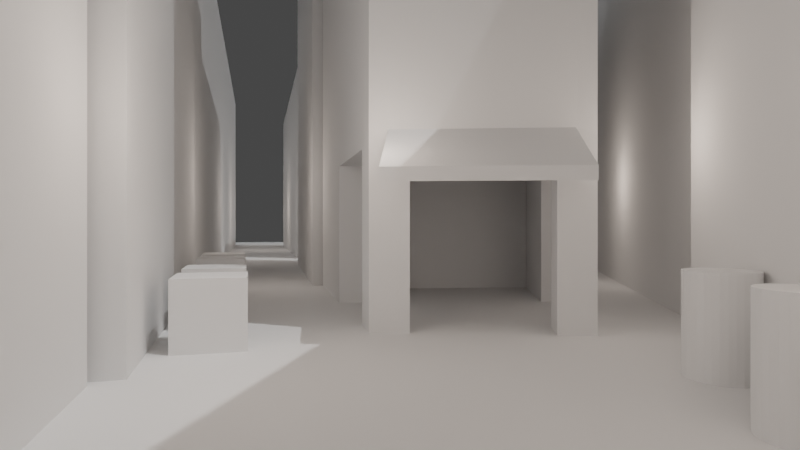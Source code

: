 # Source: triangulo.blend  (saved by Blender 2.90.8; exported with 4.5.12 LTS)
import bpy
from mathutils import Matrix  # noqa: F401  (used for matrix-valued properties, if any)

bpy.ops.wm.read_factory_settings(use_empty=True)
scene = bpy.context.scene
scene.name = 'Scene'

# ---- collections
col_collection = bpy.data.collections.new('Collection'); scene.collection.children.link(col_collection)
col_buildings = bpy.data.collections.new('Buildings'); scene.collection.children.link(col_buildings)
col_furniture = bpy.data.collections.new('Furniture'); scene.collection.children.link(col_furniture)
col_lights = bpy.data.collections.new('Lights'); scene.collection.children.link(col_lights)

# ---- world
world_world = bpy.data.worlds.new('World'); scene.world = world_world
world_world.use_nodes = True; world_world.node_tree.nodes.clear()
_N = world_world.node_tree.nodes; _L = world_world.node_tree.links
n0 = _N.new('ShaderNodeOutputWorld'); n0.name = 'World Output'; n0.location = (300, 300)
n1 = _N.new('ShaderNodeBackground'); n1.name = 'Background'; n1.location = (10, 300)
n1.inputs[0].default_value = (0.05088, 0.05088, 0.05088, 1.0)
_L.new(n1.outputs[0], n0.inputs[0])
n0.is_active_output = True
world_world.color = (0.05088, 0.05088, 0.05088)
world_world.use_sun_shadow = False
world_world.sun_shadow_jitter_overblur = 0.0

# ---- cameras
cam_camera = bpy.data.cameras.new('Camera')
cam_camera.clip_end = 100.0
cam_camera.lens = 25.0
cam_camera.ortho_scale = 7.314

# ---- lights
light_light = bpy.data.lights.new('Light', 'POINT')
light_light.color = (1.0, 0.855, 0.7529)
light_light.transmission_factor = 0.0
light_light.energy = 50.0
light_light.shadow_soft_size = 1.0
light_light.shadow_maximum_resolution = 0.006
light_light.use_absolute_resolution = True
light_light_002 = bpy.data.lights.new('Light.002', 'POINT')
light_light_002.color = (1.0, 0.855, 0.7529)
light_light_002.transmission_factor = 0.0
light_light_002.energy = 50.0
light_light_002.shadow_soft_size = 1.0
light_light_002.shadow_maximum_resolution = 0.006
light_light_002.use_absolute_resolution = True
light_light_003 = bpy.data.lights.new('Light.003', 'POINT')
light_light_003.color = (1.0, 0.855, 0.7529)
light_light_003.transmission_factor = 0.0
light_light_003.energy = 50.0
light_light_003.shadow_soft_size = 1.0
light_light_003.shadow_maximum_resolution = 0.006
light_light_003.use_absolute_resolution = True
light_light_005 = bpy.data.lights.new('Light.005', 'POINT')
light_light_005.color = (1.0, 0.855, 0.7529)
light_light_005.transmission_factor = 0.0
light_light_005.energy = 50.0
light_light_005.shadow_soft_size = 1.0
light_light_005.shadow_maximum_resolution = 0.006
light_light_005.use_absolute_resolution = True
light_light_006 = bpy.data.lights.new('Light.006', 'POINT')
light_light_006.color = (1.0, 0.855, 0.7529)
light_light_006.transmission_factor = 0.0
light_light_006.energy = 50.0
light_light_006.shadow_soft_size = 1.0
light_light_006.shadow_maximum_resolution = 0.006
light_light_006.use_absolute_resolution = True
light_light_007 = bpy.data.lights.new('Light.007', 'POINT')
light_light_007.color = (1.0, 0.855, 0.7529)
light_light_007.transmission_factor = 0.0
light_light_007.energy = 50.0
light_light_007.shadow_soft_size = 1.0
light_light_007.shadow_maximum_resolution = 0.006
light_light_007.use_absolute_resolution = True
light_light_008 = bpy.data.lights.new('Light.008', 'POINT')
light_light_008.color = (1.0, 0.855, 0.7529)
light_light_008.transmission_factor = 0.0
light_light_008.energy = 50.0
light_light_008.shadow_soft_size = 1.0
light_light_008.shadow_maximum_resolution = 0.006
light_light_008.use_absolute_resolution = True
light_light_009 = bpy.data.lights.new('Light.009', 'POINT')
light_light_009.color = (1.0, 0.855, 0.7529)
light_light_009.transmission_factor = 0.0
light_light_009.energy = 50.0
light_light_009.shadow_soft_size = 1.0
light_light_009.shadow_maximum_resolution = 0.006
light_light_009.use_absolute_resolution = True
light_light_010 = bpy.data.lights.new('Light.010', 'POINT')
light_light_010.color = (1.0, 0.855, 0.7529)
light_light_010.transmission_factor = 0.0
light_light_010.energy = 50.0
light_light_010.shadow_soft_size = 1.0
light_light_010.shadow_maximum_resolution = 0.006
light_light_010.use_absolute_resolution = True
light_sun = bpy.data.lights.new('Sun', 'SUN')
light_sun.transmission_factor = 0.0
light_sun.energy = 1.0
light_sun.shadow_soft_size = 0.125
light_light_011 = bpy.data.lights.new('Light.011', 'POINT')
light_light_011.color = (1.0, 0.855, 0.7529)
light_light_011.transmission_factor = 0.0
light_light_011.energy = 50.0
light_light_011.shadow_soft_size = 1.0
light_light_011.shadow_maximum_resolution = 0.006
light_light_011.use_absolute_resolution = True
light_light_012 = bpy.data.lights.new('Light.012', 'POINT')
light_light_012.color = (1.0, 0.855, 0.7529)
light_light_012.transmission_factor = 0.0
light_light_012.energy = 50.0
light_light_012.shadow_soft_size = 1.0
light_light_012.shadow_maximum_resolution = 0.006
light_light_012.use_absolute_resolution = True
light_light_013 = bpy.data.lights.new('Light.013', 'POINT')
light_light_013.color = (1.0, 0.855, 0.7529)
light_light_013.transmission_factor = 0.0
light_light_013.energy = 50.0
light_light_013.shadow_soft_size = 1.0
light_light_013.shadow_maximum_resolution = 0.006
light_light_013.use_absolute_resolution = True
light_light_014 = bpy.data.lights.new('Light.014', 'POINT')
light_light_014.color = (1.0, 0.855, 0.7529)
light_light_014.transmission_factor = 0.0
light_light_014.energy = 50.0
light_light_014.shadow_soft_size = 1.0
light_light_014.shadow_maximum_resolution = 0.006
light_light_014.use_absolute_resolution = True
light_light_015 = bpy.data.lights.new('Light.015', 'POINT')
light_light_015.color = (1.0, 0.855, 0.7529)
light_light_015.transmission_factor = 0.0
light_light_015.energy = 50.0
light_light_015.shadow_soft_size = 1.0
light_light_015.shadow_maximum_resolution = 0.006
light_light_015.use_absolute_resolution = True
light_light_016 = bpy.data.lights.new('Light.016', 'POINT')
light_light_016.color = (1.0, 0.855, 0.7529)
light_light_016.transmission_factor = 0.0
light_light_016.energy = 50.0
light_light_016.shadow_soft_size = 1.0
light_light_016.shadow_maximum_resolution = 0.006
light_light_016.use_absolute_resolution = True

# ---- meshes
me_cube = bpy.data.meshes.new('Cube')
me_cube.from_pydata([(-1.0, -1.0, -1.0), (-1.0, -1.0, 1.0), (-1.0, 1.0, -1.0), (-1.0, 1.0, 1.0), (1.0, -1.0, -1.0), (1.0, -1.0, 1.0), (1.0, 1.0, -1.0), (1.0, 1.0, 1.0)], [], [(0, 1, 3, 2), (2, 3, 7, 6), (6, 7, 5, 4), (4, 5, 1, 0), (2, 6, 4, 0), (7, 3, 1, 5)])
_uv = me_cube.uv_layers.new(name='UVMap')
_uv.uv.foreach_set('vector', [0.375, 0.0, 0.625, 0.0, 0.625, 0.25, 0.375, 0.25, 0.375, 0.25, 0.625, 0.25, 0.625, 0.5, 0.375, 0.5, 0.375, 0.5, 0.625, 0.5, 0.625, 0.75, 0.375, 0.75, 0.375, 0.75, 0.625, 0.75, 0.625, 1.0, 0.375, 1.0, 0.125, 0.5, 0.375, 0.5, 0.375, 0.75, 0.125, 0.75, 0.625, 0.5, 0.875, 0.5, 0.875, 0.75, 0.625, 0.75])
me_cube.use_remesh_fix_poles = True
me_cube.use_remesh_preserve_attributes = False
me_cube.use_mirror_vertex_groups = False
me_cube.update()
me_plane_001 = bpy.data.meshes.new('Plane.001')
me_plane_001.from_pydata([(-6.884, -3.69, 0.0), (7.116, -3.69, 0.0), (7.0, 7.0, 0.0), (-6.375, 5.107, 0.0), (-2.776, 6.928, 0.0), (-6.375, 5.107, 11.0), (-6.884, -3.69, 11.0), (7.116, -3.69, 11.0), (7.0, 7.0, 11.0), (-2.776, 6.928, 11.0)], [], [(0, 3, 4, 2, 1), (6, 7, 8, 9, 5), (4, 3, 5, 9), (1, 2, 8, 7), (3, 0, 6, 5), (2, 4, 9, 8), (0, 1, 7, 6)])
_uv = me_plane_001.uv_layers.new(name='UVMap')
_uv.uv.foreach_set('vector', [0.0, 0.0, 0.0, 0.5, 0.5, 1.0, 1.0, 1.0, 1.0, 0.0, 0.0, 0.0, 1.0, 0.0, 1.0, 1.0, 0.5, 1.0, 0.0, 0.5, 0.5, 1.0, 0.0, 0.5, 0.0, 0.5, 0.5, 1.0, 1.0, 0.0, 1.0, 1.0, 1.0, 1.0, 1.0, 0.0, 0.0, 0.5, 0.0, 0.0, 0.0, 0.0, 0.0, 0.5, 1.0, 1.0, 0.5, 1.0, 0.5, 1.0, 1.0, 1.0, 0.0, 0.0, 1.0, 0.0, 1.0, 0.0, 0.0, 0.0])
me_plane_001.use_remesh_fix_poles = True
me_plane_001.use_remesh_preserve_attributes = False
me_plane_001.use_mirror_vertex_groups = False
me_plane_001.update()
me_plane = bpy.data.meshes.new('Plane')
me_plane.from_pydata([(-4.609, 0.1468, 0.0), (2.391, -3.393, 0.0), (-3.5, 3.5, 0.0), (3.5, 3.5, 0.0), (-3.5, 3.5, 14.0), (-4.609, 0.1468, 14.0), (2.391, -3.393, 14.0), (3.5, 3.5, 14.0), (-4.054, 1.823, 0.0), (-1.109, -1.623, 0.0), (2.946, 0.05332, 0.0), (0.0, 3.5, 0.0), (-4.054, 1.823, 14.0), (-1.109, -1.623, 14.0), (2.946, 0.05332, 14.0), (0.0, 3.5, 14.0), (2.391, -3.393, 7.0), (-4.609, 0.1468, 7.0), (3.5, 3.5, 7.0), (-3.5, 3.5, 7.0), (0.0, 3.5, 7.0), (-4.054, 1.823, 7.0), (2.946, 0.05332, 7.0), (-1.109, -1.623, 7.0), (-0.5545, 0.9384, 14.0), (-0.5545, 0.9384, 0.0), (-4.411, 0.7168, 0.0), (1.604, -2.998, 0.0), (3.223, 1.777, 0.0), (-2.772, 3.482, 0.0), (-4.332, 0.9851, 14.0), (0.641, -2.508, 14.0), (3.223, 1.777, 14.0), (-1.75, 3.5, 14.0), (2.391, -3.393, 10.5), (-4.609, 0.1468, 3.5), (3.5, 3.5, 10.5), (-3.5, 3.5, 3.5), (-3.698, 2.883, 0.0), (-3.919, -0.2173, 0.0), (2.668, -1.67, 0.0), (2.792, 3.5, 0.0), (-3.777, 2.662, 14.0), (-2.859, -0.7383, 14.0), (2.668, -1.67, 14.0), (1.75, 3.5, 14.0), (2.391, -3.393, 3.5), (-4.609, 0.1468, 10.5), (3.5, 3.5, 3.5), (-3.5, 3.5, 10.5), (0.0, 3.5, 10.5), (0.0, 3.5, 3.5), (1.75, 3.5, 7.0), (-1.75, 3.5, 7.0), (-4.054, 1.823, 10.5), (-4.054, 1.823, 0.2132), (-3.777, 2.662, 7.0), (-4.332, 0.9851, 7.0), (2.946, 0.05332, 10.5), (2.946, 0.05332, 3.5), (2.668, -1.67, 7.0), (3.223, 1.777, 7.0), (-1.109, -1.623, 10.5), (-1.109, -1.623, 3.5), (-2.859, -0.7383, 7.0), (0.641, -2.508, 7.0), (-0.2772, 2.219, 14.0), (-0.8317, -0.3425, 14.0), (-2.304, 1.381, 14.0), (1.196, 0.4958, 14.0), (2.143, 0.1802, 0.0), (-3.346, 1.632, 0.0), (-0.9106, -0.8791, 0.0), (-0.1194, 2.772, 0.0), (-2.949, 2.86, 0.0), (-3.729, 0.4421, 0.0), (1.786, -1.859, 0.0), (0.9183, -1.006, 14.0), (-2.582, 0.3213, 14.0), (-2.027, 2.44, 14.0), (0.641, -2.508, 3.5), (-2.859, -0.7383, 3.5), (-2.859, -0.7383, 10.5), (3.223, 1.777, 3.5), (2.668, -1.67, 3.5), (2.668, -1.67, 10.5), (-4.487, 0.4432, 0.2132), (-3.591, 3.204, 0.2132), (-3.777, 2.662, 10.5), (-1.75, 3.5, 3.5), (1.75, 3.5, 3.5), (1.75, 3.5, 10.5), (-1.75, 3.5, 10.5), (-4.332, 0.9851, 10.5), (3.223, 1.777, 10.5), (0.641, -2.508, 10.5), (1.473, 1.998, 14.0), (2.593, 2.708, 0.0), (-4.411, 0.7168, -3.0), (-4.609, 0.1468, -3.0), (1.604, -2.998, -3.0), (2.391, -3.393, -3.0), (3.223, 1.777, -3.0), (3.5, 3.5, -3.0), (-2.772, 3.482, -3.0), (-3.5, 3.5, -3.0), (2.668, -1.67, -3.0), (2.946, 0.05332, -3.0), (2.792, 3.5, -3.0), (0.0, 3.5, -3.0), (2.143, 0.1802, -3.0), (-0.9106, -0.8791, -3.0), (-1.109, -1.623, -3.0), (-3.698, 2.883, -3.0), (-3.919, -0.2173, -3.0), (-0.1194, 2.772, -3.0), (-2.949, 2.86, -3.0), (-3.729, 0.4421, -3.0), (1.786, -1.859, -3.0), (2.593, 2.708, -3.0), (-5.254, 2.223, -0.504), (-5.687, 0.8432, -0.504), (-4.791, 3.604, -0.504), (-5.254, 2.223, -0.704), (-5.687, 0.8432, -0.704), (-4.791, 3.604, -0.704)], [], [(38, 2, 105, 113), (96, 32, 7, 45), (95, 34, 6, 31), (94, 36, 7, 32), (93, 47, 5, 30), (92, 49, 4, 33), (91, 50, 15, 45), (90, 51, 20, 52), (89, 37, 19, 53), (88, 54, 12, 42), (87, 55, 21, 56), (86, 35, 17, 57), (85, 58, 14, 44), (84, 59, 22, 60), (83, 48, 18, 61), (82, 62, 13, 43), (81, 63, 23, 64), (80, 46, 16, 65), (79, 66, 15, 33), (78, 67, 24, 68), (77, 44, 14, 69), (74, 38, 113, 116), (75, 71, 25, 72), (74, 29, 11, 73), (71, 74, 73, 25), (8, 38, 74, 71), (11, 41, 108, 109), (39, 75, 72, 9), (0, 26, 98, 99), (26, 8, 71, 75), (10, 40, 106, 107), (73, 11, 109, 115), (72, 25, 70, 76), (67, 77, 69, 24), (13, 31, 77, 67), (31, 6, 44, 77), (30, 78, 68, 12), (5, 43, 78, 30), (43, 13, 67, 78), (42, 79, 33, 4), (12, 68, 79, 42), (68, 24, 66, 79), (63, 80, 65, 23), (9, 27, 80, 63), (27, 1, 46, 80), (35, 81, 64, 17), (0, 39, 81, 35), (39, 9, 63, 81), (47, 82, 43, 5), (17, 64, 82, 47), (64, 23, 62, 82), (59, 83, 61, 22), (10, 28, 83, 59), (28, 3, 48, 83), (46, 84, 60, 16), (1, 40, 84, 46), (40, 10, 59, 84), (34, 85, 44, 6), (16, 60, 85, 34), (60, 22, 58, 85), (55, 86, 57, 21), (8, 26, 86, 55), (26, 0, 35, 86), (37, 87, 56, 19), (2, 38, 87, 37), (38, 8, 55, 87), (49, 88, 42, 4), (19, 56, 88, 49), (56, 21, 54, 88), (51, 89, 53, 20), (11, 29, 89, 51), (29, 2, 37, 89), (48, 90, 52, 18), (3, 41, 90, 48), (41, 11, 51, 90), (36, 91, 45, 7), (18, 52, 91, 36), (52, 20, 50, 91), (50, 92, 33, 15), (20, 53, 92, 50), (53, 19, 49, 92), (54, 93, 30, 12), (21, 57, 93, 54), (57, 17, 47, 93), (58, 94, 32, 14), (22, 61, 94, 58), (61, 18, 36, 94), (62, 95, 31, 13), (23, 65, 95, 62), (65, 16, 34, 95), (66, 96, 45, 15), (24, 69, 96, 66), (69, 14, 32, 96), (75, 39, 114, 117), (25, 73, 97, 70), (28, 10, 107, 102), (119, 108, 103, 102), (118, 110, 107, 106), (113, 105, 104, 116), (99, 98, 117, 114), (100, 118, 106, 101), (112, 111, 118, 100), (110, 119, 102, 107), (115, 109, 108, 119), (1, 27, 100, 101), (72, 76, 118, 111), (9, 72, 111, 112), (39, 0, 99, 114), (3, 28, 102, 103), (29, 74, 116, 104), (40, 1, 101, 106), (2, 29, 104, 105), (76, 70, 110, 118), (41, 3, 103, 108), (97, 73, 115, 119), (27, 9, 112, 100), (26, 75, 117, 98), (70, 97, 119, 110), (87, 55, 120, 122), (55, 86, 121, 120), (122, 120, 123, 125), (120, 121, 124, 123)])
_uv = me_plane.uv_layers.new(name='UVMap')
_uv.uv.foreach_set('vector', [1.362, -2.125, 1.781, -2.125, 1.781, -2.125, 1.362, -2.125, 1.514, 0.8973, 2.389, 0.8144, 2.527, 1.461, 1.652, 1.461, 1.098, 1.812, 1.973, 1.812, 1.973, 3.125, 1.098, 3.125, 0.9192, 1.812, 1.781, 1.812, 1.781, 3.125, 0.9192, 3.125, 0.5234, 1.812, 0.1042, 1.812, 0.1042, 3.125, 0.5234, 3.125, -0.09776, 1.812, -0.9728, 1.812, -0.9728, 3.125, -0.09776, 3.125, 1.652, 1.812, 0.7772, 1.812, 0.7772, 3.125, 1.652, 3.125, 1.652, -0.8125, 0.7772, -0.8125, 0.7772, 0.5, 1.652, 0.5, -0.09776, -0.8125, -0.9728, -0.8125, -0.9728, 0.5, -0.09776, 0.5, 1.362, 1.812, 0.9425, 1.812, 0.9425, 3.125, 1.362, 3.125, 1.362, -0.8125, 0.9425, -0.8125, 0.9425, 0.5, 1.362, 0.5, 0.5234, -0.8125, 0.1042, -0.8125, 0.1042, 0.5, 0.5234, 0.5, -0.8042, 1.812, 0.05748, 1.812, 0.05748, 3.125, -0.8042, 3.125, -0.8042, -0.8125, 0.05748, -0.8125, 0.05748, 0.5, -0.8042, 0.5, 0.9192, -0.8125, 1.781, -0.8125, 1.781, 0.5, 0.9192, 0.5, -0.6522, 1.812, 0.2228, 1.812, 0.2228, 3.125, -0.6522, 3.125, -0.6522, -0.8125, 0.2228, -0.8125, 0.2228, 0.5, -0.6522, 0.5, 1.098, -0.8125, 1.973, -0.8125, 1.973, 0.5, 1.098, 0.5, -0.2364, 1.063, 0.6386, 0.9803, 0.7772, 1.461, -0.09776, 1.461, -0.5136, 0.2686, 0.3614, 0.01969, 0.5, 0.5, -0.375, 0.6659, 1.236, -0.2292, 2.111, -0.4781, 2.25, 0.1681, 1.375, 0.3341, -0.2364, 1.063, -1.111, 1.146, -1.111, 1.146, -0.2364, 1.063, -0.5136, 0.2686, -0.375, 0.6659, 0.5, 0.5, 0.3614, 0.01969, -0.2364, 1.063, -0.09776, 1.461, 0.7772, 1.461, 0.6386, 0.9803, -0.375, 0.6659, -0.2364, 1.063, 0.6386, 0.9803, 0.5, 0.5, -1.25, 0.8319, -1.111, 1.146, -0.2364, 1.063, -0.375, 0.6659, 0.7772, -2.125, 1.652, -2.125, 1.652, -2.125, 0.7772, -2.125, -0.6522, -0.1287, -0.5136, 0.2686, 0.3614, 0.01969, 0.2228, -0.4606, 0.1042, -2.125, 0.5234, -2.125, 0.5234, -2.125, 0.1042, -2.125, -1.389, 0.5175, -1.25, 0.8319, -0.375, 0.6659, -0.5136, 0.2686, 0.05748, -2.125, -0.8042, -2.125, -0.8042, -2.125, 0.05748, -2.125, 0.6386, 0.9803, 0.7772, 1.461, 0.7772, 1.461, 0.6386, 0.9803, 0.3614, 0.01969, 0.5, 0.5, 1.375, 0.3341, 1.236, -0.2292, 0.3614, 0.01969, 1.236, -0.2292, 1.375, 0.3341, 0.5, 0.5, 0.2228, -0.4606, 1.098, -0.7925, 1.236, -0.2292, 0.3614, 0.01969, 1.098, -0.7925, 1.973, -1.124, 2.111, -0.4781, 1.236, -0.2292, -1.389, 0.5175, -0.5136, 0.2686, -0.375, 0.6659, -1.25, 0.8319, -1.527, 0.2032, -0.6522, -0.1287, -0.5136, 0.2686, -1.389, 0.5175, -0.6522, -0.1287, 0.2228, -0.4606, 0.3614, 0.01969, -0.5136, 0.2686, -1.111, 1.146, -0.2364, 1.063, -0.09776, 1.461, -0.9728, 1.461, -1.25, 0.8319, -0.375, 0.6659, -0.2364, 1.063, -1.111, 1.146, -0.375, 0.6659, 0.5, 0.5, 0.6386, 0.9803, -0.2364, 1.063, 0.2228, -0.8125, 1.098, -0.8125, 1.098, 0.5, 0.2228, 0.5, 0.2228, -2.125, 1.098, -2.125, 1.098, -0.8125, 0.2228, -0.8125, 1.098, -2.125, 1.973, -2.125, 1.973, -0.8125, 1.098, -0.8125, -1.527, -0.8125, -0.6522, -0.8125, -0.6522, 0.5, -1.527, 0.5, -1.527, -2.125, -0.6522, -2.125, -0.6522, -0.8125, -1.527, -0.8125, -0.6522, -2.125, 0.2228, -2.125, 0.2228, -0.8125, -0.6522, -0.8125, -1.527, 1.812, -0.6522, 1.812, -0.6522, 3.125, -1.527, 3.125, -1.527, 0.5, -0.6522, 0.5, -0.6522, 1.812, -1.527, 1.812, -0.6522, 0.5, 0.2228, 0.5, 0.2228, 1.812, -0.6522, 1.812, 0.05748, -0.8125, 0.9192, -0.8125, 0.9192, 0.5, 0.05748, 0.5, 0.05748, -2.125, 0.9192, -2.125, 0.9192, -0.8125, 0.05748, -0.8125, 0.9192, -2.125, 1.781, -2.125, 1.781, -0.8125, 0.9192, -0.8125, -1.666, -0.8125, -0.8042, -0.8125, -0.8042, 0.5, -1.666, 0.5, -1.666, -2.125, -0.8042, -2.125, -0.8042, -0.8125, -1.666, -0.8125, -0.8042, -2.125, 0.05748, -2.125, 0.05748, -0.8125, -0.8042, -0.8125, -1.666, 1.812, -0.8042, 1.812, -0.8042, 3.125, -1.666, 3.125, -1.666, 0.5, -0.8042, 0.5, -0.8042, 1.812, -1.666, 1.812, -0.8042, 0.5, 0.05748, 0.5, 0.05748, 1.812, -0.8042, 1.812, 0.9425, -0.8125, 0.5234, -0.8125, 0.5234, 0.5, 0.9425, 0.5, 0.9425, -2.125, 0.5234, -2.125, 0.5234, -0.8125, 0.9425, -0.8125, 0.5234, -2.125, 0.1042, -2.125, 0.1042, -0.8125, 0.5234, -0.8125, 1.781, -0.8125, 1.362, -0.8125, 1.362, 0.5, 1.781, 0.5, 1.781, -2.125, 1.362, -2.125, 1.362, -0.8125, 1.781, -0.8125, 1.362, -2.125, 0.9425, -2.125, 0.9425, -0.8125, 1.362, -0.8125, 1.781, 1.812, 1.362, 1.812, 1.362, 3.125, 1.781, 3.125, 1.781, 0.5, 1.362, 0.5, 1.362, 1.812, 1.781, 1.812, 1.362, 0.5, 0.9425, 0.5, 0.9425, 1.812, 1.362, 1.812, 0.7772, -0.8125, -0.09776, -0.8125, -0.09776, 0.5, 0.7772, 0.5, 0.7772, -2.125, -0.09776, -2.125, -0.09776, -0.8125, 0.7772, -0.8125, -0.09776, -2.125, -0.9728, -2.125, -0.9728, -0.8125, -0.09776, -0.8125, 2.527, -0.8125, 1.652, -0.8125, 1.652, 0.5, 2.527, 0.5, 2.527, -2.125, 1.652, -2.125, 1.652, -0.8125, 2.527, -0.8125, 1.652, -2.125, 0.7772, -2.125, 0.7772, -0.8125, 1.652, -0.8125, 2.527, 1.812, 1.652, 1.812, 1.652, 3.125, 2.527, 3.125, 2.527, 0.5, 1.652, 0.5, 1.652, 1.812, 2.527, 1.812, 1.652, 0.5, 0.7772, 0.5, 0.7772, 1.812, 1.652, 1.812, 0.7772, 1.812, -0.09776, 1.812, -0.09776, 3.125, 0.7772, 3.125, 0.7772, 0.5, -0.09776, 0.5, -0.09776, 1.812, 0.7772, 1.812, -0.09776, 0.5, -0.9728, 0.5, -0.9728, 1.812, -0.09776, 1.812, 0.9425, 1.812, 0.5234, 1.812, 0.5234, 3.125, 0.9425, 3.125, 0.9425, 0.5, 0.5234, 0.5, 0.5234, 1.812, 0.9425, 1.812, 0.5234, 0.5, 0.1042, 0.5, 0.1042, 1.812, 0.5234, 1.812, 0.05748, 1.812, 0.9192, 1.812, 0.9192, 3.125, 0.05748, 3.125, 0.05748, 0.5, 0.9192, 0.5, 0.9192, 1.812, 0.05748, 1.812, 0.9192, 0.5, 1.781, 0.5, 1.781, 1.812, 0.9192, 1.812, 0.2228, 1.812, 1.098, 1.812, 1.098, 3.125, 0.2228, 3.125, 0.2228, 0.5, 1.098, 0.5, 1.098, 1.812, 0.2228, 1.812, 1.098, 0.5, 1.973, 0.5, 1.973, 1.812, 1.098, 1.812, 0.6386, 0.9803, 1.514, 0.8973, 1.652, 1.461, 0.7772, 1.461, 0.5, 0.5, 1.375, 0.3341, 1.514, 0.8973, 0.6386, 0.9803, 1.375, 0.3341, 2.25, 0.1681, 2.389, 0.8144, 1.514, 0.8973, -0.5136, 0.2686, -0.6522, -0.1287, -0.6522, -0.1287, -0.5136, 0.2686, 0.5, 0.5, 0.6386, 0.9803, 1.514, 0.8973, 1.375, 0.3341, 0.9192, -2.125, 0.05748, -2.125, 0.05748, -2.125, 0.9192, -2.125, 1.514, 0.8973, 1.652, 1.461, 2.527, 1.461, 2.389, 0.8144, 1.236, -0.2292, 1.375, 0.3341, 2.25, 0.1681, 2.111, -0.4781, -1.111, 1.146, -0.9728, 1.461, -0.09776, 1.461, -0.2364, 1.063, -1.527, 0.2032, -1.389, 0.5175, -0.5136, 0.2686, -0.6522, -0.1287, 1.098, -0.7925, 1.236, -0.2292, 2.111, -0.4781, 1.973, -1.124, 0.2228, -0.4606, 0.3614, 0.01969, 1.236, -0.2292, 1.098, -0.7925, 1.375, 0.3341, 1.514, 0.8973, 2.389, 0.8144, 2.25, 0.1681, 0.6386, 0.9803, 0.7772, 1.461, 1.652, 1.461, 1.514, 0.8973, 1.973, -2.125, 1.098, -2.125, 1.098, -2.125, 1.973, -2.125, 0.3614, 0.01969, 1.236, -0.2292, 1.236, -0.2292, 0.3614, 0.01969, 0.2228, -0.4606, 0.3614, 0.01969, 0.3614, 0.01969, 0.2228, -0.4606, -0.6522, -2.125, -1.527, -2.125, -1.527, -2.125, -0.6522, -2.125, 1.781, -2.125, 0.9192, -2.125, 0.9192, -2.125, 1.781, -2.125, -0.09776, 1.461, -0.2364, 1.063, -0.2364, 1.063, -0.09776, 1.461, -0.8042, -2.125, -1.666, -2.125, -1.666, -2.125, -0.8042, -2.125, -0.9728, -2.125, -0.09776, -2.125, -0.09776, -2.125, -0.9728, -2.125, 1.236, -0.2292, 1.375, 0.3341, 1.375, 0.3341, 1.236, -0.2292, 1.652, -2.125, 2.527, -2.125, 2.527, -2.125, 1.652, -2.125, 1.514, 0.8973, 0.6386, 0.9803, 0.6386, 0.9803, 1.514, 0.8973, 1.098, -2.125, 0.2228, -2.125, 0.2228, -2.125, 1.098, -2.125, -1.389, 0.5175, -0.5136, 0.2686, -0.5136, 0.2686, -1.389, 0.5175, 1.375, 0.3341, 1.514, 0.8973, 1.514, 0.8973, 1.375, 0.3341, 1.362, -0.8125, 0.9425, -0.8125, 0.9425, -0.8125, 1.362, -0.8125, 0.9425, -0.8125, 0.5234, -0.8125, 0.5234, -0.8125, 0.9425, -0.8125, 1.362, -0.8125, 0.9425, -0.8125, 0.9425, -0.8125, 1.362, -0.8125, 0.9425, -0.8125, 0.5234, -0.8125, 0.5234, -0.8125, 0.9425, -0.8125])
me_plane.use_remesh_fix_poles = True
me_plane.use_remesh_preserve_attributes = False
me_plane.use_mirror_vertex_groups = False
me_plane.update()
me_plane_002 = bpy.data.meshes.new('Plane.002')
me_plane_002.from_pydata([(-6.964, -0.4805, 0.0), (7.036, -0.4805, 0.0), (-7.0, 7.0, 0.0), (7.0, 7.0, 0.0), (-7.0, 7.0, 12.0), (-6.964, -0.4805, 12.0), (7.036, -0.4805, 12.0), (7.0, 7.0, 12.0)], [], [(0, 2, 3, 1), (5, 6, 7, 4), (1, 3, 7, 6), (2, 0, 5, 4), (3, 2, 4, 7), (0, 1, 6, 5)])
_uv = me_plane_002.uv_layers.new(name='UVMap')
_uv.uv.foreach_set('vector', [0.0, 0.0, 0.0, 1.0, 1.0, 1.0, 1.0, 0.0, 0.0, 0.0, 1.0, 0.0, 1.0, 1.0, 0.0, 1.0, 1.0, 0.0, 1.0, 1.0, 1.0, 1.0, 1.0, 0.0, 0.0, 1.0, 0.0, 0.0, 0.0, 0.0, 0.0, 1.0, 1.0, 1.0, 0.0, 1.0, 0.0, 1.0, 1.0, 1.0, 0.0, 0.0, 1.0, 0.0, 1.0, 0.0, 0.0, 0.0])
me_plane_002.use_remesh_fix_poles = True
me_plane_002.use_remesh_preserve_attributes = False
me_plane_002.use_mirror_vertex_groups = False
me_plane_002.update()
me_plane_003 = bpy.data.meshes.new('Plane.003')
me_plane_003.from_pydata([(-8.23, -0.2529, 0.0), (-1.835, -3.049, 0.0), (-7.0, 7.186, 0.0), (2.266, 6.739, 0.0), (1.64, 7.093, 0.0), (-7.0, 7.186, 15.0), (-8.23, -0.2529, 15.0), (-1.835, -3.049, 15.0), (2.266, 6.739, 15.0), (1.64, 7.093, 15.0)], [], [(0, 2, 4, 3, 1), (6, 7, 8, 9, 5), (0, 1, 7, 6), (3, 4, 9, 8), (1, 3, 8, 7), (2, 0, 6, 5), (4, 2, 5, 9)])
_uv = me_plane_003.uv_layers.new(name='UVMap')
_uv.uv.foreach_set('vector', [0.0, 0.0, 0.0, 1.0, 0.5, 1.0, 1.0, 1.0, 1.0, 0.0, 0.0, 0.0, 1.0, 0.0, 1.0, 1.0, 0.5, 1.0, 0.0, 1.0, 0.0, 0.0, 1.0, 0.0, 1.0, 0.0, 0.0, 0.0, 1.0, 1.0, 0.5, 1.0, 0.5, 1.0, 1.0, 1.0, 1.0, 0.0, 1.0, 1.0, 1.0, 1.0, 1.0, 0.0, 0.0, 1.0, 0.0, 0.0, 0.0, 0.0, 0.0, 1.0, 0.5, 1.0, 0.0, 1.0, 0.0, 1.0, 0.5, 1.0])
me_plane_003.use_remesh_fix_poles = True
me_plane_003.use_remesh_preserve_attributes = False
me_plane_003.use_mirror_vertex_groups = False
me_plane_003.update()
me_plane_004 = bpy.data.meshes.new('Plane.004')
me_plane_004.from_pydata([(-1.753, -7.153, 0.0), (7.242, -6.839, 0.0), (-2.242, 6.839, 0.0), (6.753, 7.153, 0.0), (-2.242, 6.839, 11.0), (-1.753, -7.153, 11.0), (7.242, -6.839, 11.0), (6.753, 7.153, 11.0)], [], [(0, 2, 3, 1), (5, 6, 7, 4), (3, 2, 4, 7), (0, 1, 6, 5), (1, 3, 7, 6), (2, 0, 5, 4)])
_uv = me_plane_004.uv_layers.new(name='UVMap')
_uv.uv.foreach_set('vector', [0.0, 0.0, 0.0, 1.0, 1.0, 1.0, 1.0, 0.0, 0.0, 0.0, 1.0, 0.0, 1.0, 1.0, 0.0, 1.0, 1.0, 1.0, 0.0, 1.0, 0.0, 1.0, 1.0, 1.0, 0.0, 0.0, 1.0, 0.0, 1.0, 0.0, 0.0, 0.0, 1.0, 0.0, 1.0, 1.0, 1.0, 1.0, 1.0, 0.0, 0.0, 1.0, 0.0, 0.0, 0.0, 0.0, 0.0, 1.0])
me_plane_004.use_remesh_fix_poles = True
me_plane_004.use_remesh_preserve_attributes = False
me_plane_004.use_mirror_vertex_groups = False
me_plane_004.update()
me_plane_005 = bpy.data.meshes.new('Plane.005')
me_plane_005.from_pydata([(-1.157, -6.966, 0.0), (7.242, -6.839, 0.0), (-1.608, 6.69, 0.0), (6.79, 6.817, 0.0), (-1.608, 6.69, 12.0), (-1.157, -6.966, 12.0), (7.242, -6.839, 12.0), (6.79, 6.817, 12.0)], [], [(0, 2, 3, 1), (5, 6, 7, 4), (1, 3, 7, 6), (2, 0, 5, 4), (3, 2, 4, 7), (0, 1, 6, 5)])
_uv = me_plane_005.uv_layers.new(name='UVMap')
_uv.uv.foreach_set('vector', [0.0, 0.0, 0.0, 1.0, 1.0, 1.0, 1.0, 0.0, 0.0, 0.0, 1.0, 0.0, 1.0, 1.0, 0.0, 1.0, 1.0, 0.0, 1.0, 1.0, 1.0, 1.0, 1.0, 0.0, 0.0, 1.0, 0.0, 0.0, 0.0, 0.0, 0.0, 1.0, 1.0, 1.0, 0.0, 1.0, 0.0, 1.0, 1.0, 1.0, 0.0, 0.0, 1.0, 0.0, 1.0, 0.0, 0.0, 0.0])
me_plane_005.use_remesh_fix_poles = True
me_plane_005.use_remesh_preserve_attributes = False
me_plane_005.use_mirror_vertex_groups = False
me_plane_005.update()
me_plane_006 = bpy.data.meshes.new('Plane.006')
me_plane_006.from_pydata([(-1.753, -7.153, 0.0), (29.35, -6.152, 0.0), (-2.242, 6.839, 0.0), (27.22, 8.225, 0.0), (-2.242, 6.839, 11.5), (-1.753, -7.153, 11.5), (29.35, -6.152, 11.5), (27.22, 8.225, 11.5)], [], [(0, 2, 3, 1), (5, 6, 7, 4), (0, 1, 6, 5), (1, 3, 7, 6), (2, 0, 5, 4), (3, 2, 4, 7)])
_uv = me_plane_006.uv_layers.new(name='UVMap')
_uv.uv.foreach_set('vector', [0.0, 0.0, 0.0, 1.0, 1.0, 1.0, 1.0, 0.0, 0.0, 0.0, 1.0, 0.0, 1.0, 1.0, 0.0, 1.0, 0.0, 0.0, 1.0, 0.0, 1.0, 0.0, 0.0, 0.0, 1.0, 0.0, 1.0, 1.0, 1.0, 1.0, 1.0, 0.0, 0.0, 1.0, 0.0, 0.0, 0.0, 0.0, 0.0, 1.0, 1.0, 1.0, 0.0, 1.0, 0.0, 1.0, 1.0, 1.0])
me_plane_006.use_remesh_fix_poles = True
me_plane_006.use_remesh_preserve_attributes = False
me_plane_006.use_mirror_vertex_groups = False
me_plane_006.update()
me_plane_007 = bpy.data.meshes.new('Plane.007')
me_plane_007.from_pydata([(-11.79, -3.841, 0.0), (4.473, -10.74, 0.0), (-7.0, 7.0, 0.0), (10.9, 7.158, 0.0), (-7.0, 7.0, 10.0), (-11.79, -3.841, 10.0), (4.473, -10.74, 10.0), (10.9, 7.158, 10.0)], [], [(0, 2, 3, 1), (5, 6, 7, 4), (0, 1, 6, 5), (1, 3, 7, 6), (2, 0, 5, 4), (3, 2, 4, 7)])
_uv = me_plane_007.uv_layers.new(name='UVMap')
_uv.uv.foreach_set('vector', [0.0, 0.0, 0.0, 1.0, 1.0, 1.0, 1.0, 0.0, 0.0, 0.0, 1.0, 0.0, 1.0, 1.0, 0.0, 1.0, 0.0, 0.0, 1.0, 0.0, 1.0, 0.0, 0.0, 0.0, 1.0, 0.0, 1.0, 1.0, 1.0, 1.0, 1.0, 0.0, 0.0, 1.0, 0.0, 0.0, 0.0, 0.0, 0.0, 1.0, 1.0, 1.0, 0.0, 1.0, 0.0, 1.0, 1.0, 1.0])
me_plane_007.use_remesh_fix_poles = True
me_plane_007.use_remesh_preserve_attributes = False
me_plane_007.use_mirror_vertex_groups = False
me_plane_007.update()
me_plane_008 = bpy.data.meshes.new('Plane.008')
me_plane_008.from_pydata([(-7.001, 1.711, 0.0), (6.909, 1.902, 0.0), (-7.0, 7.0, 0.0), (6.939, 7.378, 0.0), (-7.0, 7.0, 9.5), (-7.001, 1.711, 9.5), (6.909, 1.902, 9.5), (6.939, 7.378, 9.5)], [], [(0, 2, 3, 1), (5, 6, 7, 4), (3, 2, 4, 7), (0, 1, 6, 5), (1, 3, 7, 6), (2, 0, 5, 4)])
_uv = me_plane_008.uv_layers.new(name='UVMap')
_uv.uv.foreach_set('vector', [0.0, 0.0, 0.0, 1.0, 1.0, 1.0, 1.0, 0.0, 0.0, 0.0, 1.0, 0.0, 1.0, 1.0, 0.0, 1.0, 1.0, 1.0, 0.0, 1.0, 0.0, 1.0, 1.0, 1.0, 0.0, 0.0, 1.0, 0.0, 1.0, 0.0, 0.0, 0.0, 1.0, 0.0, 1.0, 1.0, 1.0, 1.0, 1.0, 0.0, 0.0, 1.0, 0.0, 0.0, 0.0, 0.0, 0.0, 1.0])
me_plane_008.use_remesh_fix_poles = True
me_plane_008.use_remesh_preserve_attributes = False
me_plane_008.use_mirror_vertex_groups = False
me_plane_008.update()
me_plane_009 = bpy.data.meshes.new('Plane.009')
me_plane_009.from_pydata([(2.899, -7.369, 0.0), (7.316, -7.421, 0.0), (-2.103, 6.737, 0.0), (7.0, 7.0, 0.0), (-9.606, -1.106, 0.0), (-6.487, 3.579, 0.0), (-9.606, -1.106, 9.0), (2.899, -7.369, 9.0), (7.316, -7.421, 9.0), (7.0, 7.0, 9.0), (-2.103, 6.737, 9.0), (-6.487, 3.579, 9.0)], [], [(0, 4, 5, 2, 3, 1), (7, 8, 9, 10, 11, 6), (0, 1, 8, 7), (5, 4, 6, 11), (1, 3, 9, 8), (4, 0, 7, 6), (2, 5, 11, 10), (3, 2, 10, 9)])
_uv = me_plane_009.uv_layers.new(name='UVMap')
_uv.uv.foreach_set('vector', [0.0, 0.0, 0.0, 0.5, 0.0, 0.75, 0.0, 1.0, 1.0, 1.0, 1.0, 0.0, 0.0, 0.0, 1.0, 0.0, 1.0, 1.0, 0.0, 1.0, 0.0, 0.75, 0.0, 0.5, 0.0, 0.0, 1.0, 0.0, 1.0, 0.0, 0.0, 0.0, 0.0, 0.75, 0.0, 0.5, 0.0, 0.5, 0.0, 0.75, 1.0, 0.0, 1.0, 1.0, 1.0, 1.0, 1.0, 0.0, 0.0, 0.5, 0.0, 0.0, 0.0, 0.0, 0.0, 0.5, 0.0, 1.0, 0.0, 0.75, 0.0, 0.75, 0.0, 1.0, 1.0, 1.0, 0.0, 1.0, 0.0, 1.0, 1.0, 1.0])
me_plane_009.use_remesh_fix_poles = True
me_plane_009.use_remesh_preserve_attributes = False
me_plane_009.use_mirror_vertex_groups = False
me_plane_009.update()
me_plane_010 = bpy.data.meshes.new('Plane.010')
me_plane_010.from_pydata([(-7.0, -7.0, 0.0), (7.0, -7.0, 0.0), (-7.0, 7.0, 0.0), (7.0, 7.0, 0.0), (-7.0, 7.0, 11.5), (-7.0, -7.0, 11.5), (7.0, -7.0, 11.5), (7.0, 7.0, 11.5)], [], [(0, 2, 3, 1), (5, 6, 7, 4), (1, 3, 7, 6), (2, 0, 5, 4), (3, 2, 4, 7), (0, 1, 6, 5)])
_uv = me_plane_010.uv_layers.new(name='UVMap')
_uv.uv.foreach_set('vector', [0.0, 0.0, 0.0, 1.0, 1.0, 1.0, 1.0, 0.0, 0.0, 0.0, 1.0, 0.0, 1.0, 1.0, 0.0, 1.0, 1.0, 0.0, 1.0, 1.0, 1.0, 1.0, 1.0, 0.0, 0.0, 1.0, 0.0, 0.0, 0.0, 0.0, 0.0, 1.0, 1.0, 1.0, 0.0, 1.0, 0.0, 1.0, 1.0, 1.0, 0.0, 0.0, 1.0, 0.0, 1.0, 0.0, 0.0, 0.0])
me_plane_010.use_remesh_fix_poles = True
me_plane_010.use_remesh_preserve_attributes = False
me_plane_010.use_mirror_vertex_groups = False
me_plane_010.update()
me_cube_003 = bpy.data.meshes.new('Cube.003')
me_cube_003.from_pydata([(-0.5, -0.5, -0.5), (-0.5, -0.5, 0.5), (-0.5, 0.5, -0.5), (-0.5, 0.5, 0.5), (0.5, -0.5, -0.5), (0.5, -0.5, 0.5), (0.5, 0.5, -0.5), (0.5, 0.5, 0.5)], [], [(0, 1, 3, 2), (2, 3, 7, 6), (6, 7, 5, 4), (4, 5, 1, 0), (2, 6, 4, 0), (7, 3, 1, 5)])
_uv = me_cube_003.uv_layers.new(name='UVMap')
_uv.uv.foreach_set('vector', [0.375, 0.0, 0.625, 0.0, 0.625, 0.25, 0.375, 0.25, 0.375, 0.25, 0.625, 0.25, 0.625, 0.5, 0.375, 0.5, 0.375, 0.5, 0.625, 0.5, 0.625, 0.75, 0.375, 0.75, 0.375, 0.75, 0.625, 0.75, 0.625, 1.0, 0.375, 1.0, 0.125, 0.5, 0.375, 0.5, 0.375, 0.75, 0.125, 0.75, 0.625, 0.5, 0.875, 0.5, 0.875, 0.75, 0.625, 0.75])
me_cube_003.use_remesh_fix_poles = True
me_cube_003.use_remesh_preserve_attributes = False
me_cube_003.use_mirror_vertex_groups = False
me_cube_003.update()
me_cube_004 = bpy.data.meshes.new('Cube.004')
me_cube_004.from_pydata([(-0.5, -0.5, -0.5), (-0.5, -0.5, 0.5), (-0.5, 0.5, -0.5), (-0.5, 0.5, 0.5), (0.5, -0.5, -0.5), (0.5, -0.5, 0.5), (0.5, 0.5, -0.5), (0.5, 0.5, 0.5)], [], [(0, 1, 3, 2), (2, 3, 7, 6), (6, 7, 5, 4), (4, 5, 1, 0), (2, 6, 4, 0), (7, 3, 1, 5)])
_uv = me_cube_004.uv_layers.new(name='UVMap')
_uv.uv.foreach_set('vector', [0.375, 0.0, 0.625, 0.0, 0.625, 0.25, 0.375, 0.25, 0.375, 0.25, 0.625, 0.25, 0.625, 0.5, 0.375, 0.5, 0.375, 0.5, 0.625, 0.5, 0.625, 0.75, 0.375, 0.75, 0.375, 0.75, 0.625, 0.75, 0.625, 1.0, 0.375, 1.0, 0.125, 0.5, 0.375, 0.5, 0.375, 0.75, 0.125, 0.75, 0.625, 0.5, 0.875, 0.5, 0.875, 0.75, 0.625, 0.75])
me_cube_004.use_remesh_fix_poles = True
me_cube_004.use_remesh_preserve_attributes = False
me_cube_004.use_mirror_vertex_groups = False
me_cube_004.update()
me_cube_005 = bpy.data.meshes.new('Cube.005')
me_cube_005.from_pydata([(-0.5, -0.5, -0.5), (-0.5, -0.5, 0.5), (-0.5, 0.5, -0.5), (-0.5, 0.5, 0.5), (0.5, -0.5, -0.5), (0.5, -0.5, 0.5), (0.5, 0.5, -0.5), (0.5, 0.5, 0.5)], [], [(0, 1, 3, 2), (2, 3, 7, 6), (6, 7, 5, 4), (4, 5, 1, 0), (2, 6, 4, 0), (7, 3, 1, 5)])
_uv = me_cube_005.uv_layers.new(name='UVMap')
_uv.uv.foreach_set('vector', [0.375, 0.0, 0.625, 0.0, 0.625, 0.25, 0.375, 0.25, 0.375, 0.25, 0.625, 0.25, 0.625, 0.5, 0.375, 0.5, 0.375, 0.5, 0.625, 0.5, 0.625, 0.75, 0.375, 0.75, 0.375, 0.75, 0.625, 0.75, 0.625, 1.0, 0.375, 1.0, 0.125, 0.5, 0.375, 0.5, 0.375, 0.75, 0.125, 0.75, 0.625, 0.5, 0.875, 0.5, 0.875, 0.75, 0.625, 0.75])
me_cube_005.use_remesh_fix_poles = True
me_cube_005.use_remesh_preserve_attributes = False
me_cube_005.use_mirror_vertex_groups = False
me_cube_005.update()
me_cube_006 = bpy.data.meshes.new('Cube.006')
me_cube_006.from_pydata([(-0.5, -0.5, -0.5), (-0.5, -0.5, 0.5), (-0.5, 0.5, -0.5), (-0.5, 0.5, 0.5), (0.5, -0.5, -0.5), (0.5, -0.5, 0.5), (0.5, 0.5, -0.5), (0.5, 0.5, 0.5)], [], [(0, 1, 3, 2), (2, 3, 7, 6), (6, 7, 5, 4), (4, 5, 1, 0), (2, 6, 4, 0), (7, 3, 1, 5)])
_uv = me_cube_006.uv_layers.new(name='UVMap')
_uv.uv.foreach_set('vector', [0.375, 0.0, 0.625, 0.0, 0.625, 0.25, 0.375, 0.25, 0.375, 0.25, 0.625, 0.25, 0.625, 0.5, 0.375, 0.5, 0.375, 0.5, 0.625, 0.5, 0.625, 0.75, 0.375, 0.75, 0.375, 0.75, 0.625, 0.75, 0.625, 1.0, 0.375, 1.0, 0.125, 0.5, 0.375, 0.5, 0.375, 0.75, 0.125, 0.75, 0.625, 0.5, 0.875, 0.5, 0.875, 0.75, 0.625, 0.75])
me_cube_006.use_remesh_fix_poles = True
me_cube_006.use_remesh_preserve_attributes = False
me_cube_006.use_mirror_vertex_groups = False
me_cube_006.update()
me_cylinder = bpy.data.meshes.new('Cylinder')
me_cylinder.from_pydata([(0.0, 0.4, -0.6), (0.0, 0.4, 0.6), (0.07804, 0.3923, -0.6), (0.07804, 0.3923, 0.6), (0.1531, 0.3696, -0.6), (0.1531, 0.3696, 0.6), (0.2222, 0.3326, -0.6), (0.2222, 0.3326, 0.6), (0.2828, 0.2828, -0.6), (0.2828, 0.2828, 0.6), (0.3326, 0.2222, -0.6), (0.3326, 0.2222, 0.6), (0.3696, 0.1531, -0.6), (0.3696, 0.1531, 0.6), (0.3923, 0.07804, -0.6), (0.3923, 0.07804, 0.6), (0.4, 3.02e-08, -0.6), (0.4, 3.02e-08, 0.6), (0.3923, -0.07804, -0.6), (0.3923, -0.07804, 0.6), (0.3696, -0.1531, -0.6), (0.3696, -0.1531, 0.6), (0.3326, -0.2222, -0.6), (0.3326, -0.2222, 0.6), (0.2828, -0.2828, -0.6), (0.2828, -0.2828, 0.6), (0.2222, -0.3326, -0.6), (0.2222, -0.3326, 0.6), (0.1531, -0.3696, -0.6), (0.1531, -0.3696, 0.6), (0.07804, -0.3923, -0.6), (0.07804, -0.3923, 0.6), (-1.303e-07, -0.4, -0.6), (-1.303e-07, -0.4, 0.6), (-0.07804, -0.3923, -0.6), (-0.07804, -0.3923, 0.6), (-0.1531, -0.3696, -0.6), (-0.1531, -0.3696, 0.6), (-0.2222, -0.3326, -0.6), (-0.2222, -0.3326, 0.6), (-0.2828, -0.2828, -0.6), (-0.2828, -0.2828, 0.6), (-0.3326, -0.2222, -0.6), (-0.3326, -0.2222, 0.6), (-0.3696, -0.1531, -0.6), (-0.3696, -0.1531, 0.6), (-0.3923, -0.07804, -0.6), (-0.3923, -0.07804, 0.6), (-0.4, 3.862e-07, -0.6), (-0.4, 3.862e-07, 0.6), (-0.3923, 0.07804, -0.6), (-0.3923, 0.07804, 0.6), (-0.3696, 0.1531, -0.6), (-0.3696, 0.1531, 0.6), (-0.3326, 0.2222, -0.6), (-0.3326, 0.2222, 0.6), (-0.2828, 0.2828, -0.6), (-0.2828, 0.2828, 0.6), (-0.2222, 0.3326, -0.6), (-0.2222, 0.3326, 0.6), (-0.1531, 0.3696, -0.6), (-0.1531, 0.3696, 0.6), (-0.07804, 0.3923, -0.6), (-0.07804, 0.3923, 0.6)], [], [(0, 1, 3, 2), (2, 3, 5, 4), (4, 5, 7, 6), (6, 7, 9, 8), (8, 9, 11, 10), (10, 11, 13, 12), (12, 13, 15, 14), (14, 15, 17, 16), (16, 17, 19, 18), (18, 19, 21, 20), (20, 21, 23, 22), (22, 23, 25, 24), (24, 25, 27, 26), (26, 27, 29, 28), (28, 29, 31, 30), (30, 31, 33, 32), (32, 33, 35, 34), (34, 35, 37, 36), (36, 37, 39, 38), (38, 39, 41, 40), (40, 41, 43, 42), (42, 43, 45, 44), (44, 45, 47, 46), (46, 47, 49, 48), (48, 49, 51, 50), (50, 51, 53, 52), (52, 53, 55, 54), (54, 55, 57, 56), (56, 57, 59, 58), (58, 59, 61, 60), (3, 1, 63, 61, 59, 57, 55, 53, 51, 49, 47, 45, 43, 41, 39, 37, 35, 33, 31, 29, 27, 25, 23, 21, 19, 17, 15, 13, 11, 9, 7, 5), (60, 61, 63, 62), (62, 63, 1, 0), (0, 2, 4, 6, 8, 10, 12, 14, 16, 18, 20, 22, 24, 26, 28, 30, 32, 34, 36, 38, 40, 42, 44, 46, 48, 50, 52, 54, 56, 58, 60, 62)])
_uv = me_cylinder.uv_layers.new(name='UVMap')
_uv.uv.foreach_set('vector', [1.0, 0.5, 1.0, 1.0, 0.9688, 1.0, 0.9688, 0.5, 0.9688, 0.5, 0.9688, 1.0, 0.9375, 1.0, 0.9375, 0.5, 0.9375, 0.5, 0.9375, 1.0, 0.9062, 1.0, 0.9062, 0.5, 0.9062, 0.5, 0.9062, 1.0, 0.875, 1.0, 0.875, 0.5, 0.875, 0.5, 0.875, 1.0, 0.8438, 1.0, 0.8438, 0.5, 0.8438, 0.5, 0.8438, 1.0, 0.8125, 1.0, 0.8125, 0.5, 0.8125, 0.5, 0.8125, 1.0, 0.7812, 1.0, 0.7812, 0.5, 0.7812, 0.5, 0.7812, 1.0, 0.75, 1.0, 0.75, 0.5, 0.75, 0.5, 0.75, 1.0, 0.7188, 1.0, 0.7188, 0.5, 0.7188, 0.5, 0.7188, 1.0, 0.6875, 1.0, 0.6875, 0.5, 0.6875, 0.5, 0.6875, 1.0, 0.6562, 1.0, 0.6562, 0.5, 0.6562, 0.5, 0.6562, 1.0, 0.625, 1.0, 0.625, 0.5, 0.625, 0.5, 0.625, 1.0, 0.5938, 1.0, 0.5938, 0.5, 0.5938, 0.5, 0.5938, 1.0, 0.5625, 1.0, 0.5625, 0.5, 0.5625, 0.5, 0.5625, 1.0, 0.5312, 1.0, 0.5312, 0.5, 0.5312, 0.5, 0.5312, 1.0, 0.5, 1.0, 0.5, 0.5, 0.5, 0.5, 0.5, 1.0, 0.4688, 1.0, 0.4688, 0.5, 0.4688, 0.5, 0.4688, 1.0, 0.4375, 1.0, 0.4375, 0.5, 0.4375, 0.5, 0.4375, 1.0, 0.4062, 1.0, 0.4062, 0.5, 0.4062, 0.5, 0.4062, 1.0, 0.375, 1.0, 0.375, 0.5, 0.375, 0.5, 0.375, 1.0, 0.3438, 1.0, 0.3438, 0.5, 0.3438, 0.5, 0.3438, 1.0, 0.3125, 1.0, 0.3125, 0.5, 0.3125, 0.5, 0.3125, 1.0, 0.2812, 1.0, 0.2812, 0.5, 0.2812, 0.5, 0.2812, 1.0, 0.25, 1.0, 0.25, 0.5, 0.25, 0.5, 0.25, 1.0, 0.2188, 1.0, 0.2188, 0.5, 0.2188, 0.5, 0.2188, 1.0, 0.1875, 1.0, 0.1875, 0.5, 0.1875, 0.5, 0.1875, 1.0, 0.1562, 1.0, 0.1562, 0.5, 0.1562, 0.5, 0.1562, 1.0, 0.125, 1.0, 0.125, 0.5, 0.125, 0.5, 0.125, 1.0, 0.09375, 1.0, 0.09375, 0.5, 0.09375, 0.5, 0.09375, 1.0, 0.0625, 1.0, 0.0625, 0.5, 0.2968, 0.4854, 0.25, 0.49, 0.2032, 0.4854, 0.1582, 0.4717, 0.1167, 0.4496, 0.08029, 0.4197, 0.05045, 0.3833, 0.02827, 0.3418, 0.01461, 0.2968, 0.01, 0.25, 0.01461, 0.2032, 0.02827, 0.1582, 0.05045, 0.1167, 0.08029, 0.08029, 0.1167, 0.05045, 0.1582, 0.02827, 0.2032, 0.01461, 0.25, 0.01, 0.2968, 0.01461, 0.3418, 0.02827, 0.3833, 0.05045, 0.4197, 0.08029, 0.4496, 0.1167, 0.4717, 0.1582, 0.4854, 0.2032, 0.49, 0.25, 0.4854, 0.2968, 0.4717, 0.3418, 0.4496, 0.3833, 0.4197, 0.4197, 0.3833, 0.4496, 0.3418, 0.4717, 0.0625, 0.5, 0.0625, 1.0, 0.03125, 1.0, 0.03125, 0.5, 0.03125, 0.5, 0.03125, 1.0, 0.0, 1.0, 0.0, 0.5, 0.75, 0.49, 0.7968, 0.4854, 0.8418, 0.4717, 0.8833, 0.4496, 0.9197, 0.4197, 0.9496, 0.3833, 0.9717, 0.3418, 0.9854, 0.2968, 0.99, 0.25, 0.9854, 0.2032, 0.9717, 0.1582, 0.9496, 0.1167, 0.9197, 0.08029, 0.8833, 0.05045, 0.8418, 0.02827, 0.7968, 0.01461, 0.75, 0.01, 0.7032, 0.01461, 0.6582, 0.02827, 0.6167, 0.05045, 0.5803, 0.08029, 0.5504, 0.1167, 0.5283, 0.1582, 0.5146, 0.2032, 0.51, 0.25, 0.5146, 0.2968, 0.5283, 0.3418, 0.5504, 0.3833, 0.5803, 0.4197, 0.6167, 0.4496, 0.6582, 0.4717, 0.7032, 0.4854])
me_cylinder.use_remesh_fix_poles = True
me_cylinder.use_remesh_preserve_attributes = False
me_cylinder.use_mirror_vertex_groups = False
me_cylinder.update()
me_cylinder_001 = bpy.data.meshes.new('Cylinder.001')
me_cylinder_001.from_pydata([(0.0, 0.4, -0.6), (0.0, 0.4, 0.6), (0.07804, 0.3923, -0.6), (0.07804, 0.3923, 0.6), (0.1531, 0.3696, -0.6), (0.1531, 0.3696, 0.6), (0.2222, 0.3326, -0.6), (0.2222, 0.3326, 0.6), (0.2828, 0.2828, -0.6), (0.2828, 0.2828, 0.6), (0.3326, 0.2222, -0.6), (0.3326, 0.2222, 0.6), (0.3696, 0.1531, -0.6), (0.3696, 0.1531, 0.6), (0.3923, 0.07804, -0.6), (0.3923, 0.07804, 0.6), (0.4, 3.02e-08, -0.6), (0.4, 3.02e-08, 0.6), (0.3923, -0.07804, -0.6), (0.3923, -0.07804, 0.6), (0.3696, -0.1531, -0.6), (0.3696, -0.1531, 0.6), (0.3326, -0.2222, -0.6), (0.3326, -0.2222, 0.6), (0.2828, -0.2828, -0.6), (0.2828, -0.2828, 0.6), (0.2222, -0.3326, -0.6), (0.2222, -0.3326, 0.6), (0.1531, -0.3696, -0.6), (0.1531, -0.3696, 0.6), (0.07804, -0.3923, -0.6), (0.07804, -0.3923, 0.6), (-1.303e-07, -0.4, -0.6), (-1.303e-07, -0.4, 0.6), (-0.07804, -0.3923, -0.6), (-0.07804, -0.3923, 0.6), (-0.1531, -0.3696, -0.6), (-0.1531, -0.3696, 0.6), (-0.2222, -0.3326, -0.6), (-0.2222, -0.3326, 0.6), (-0.2828, -0.2828, -0.6), (-0.2828, -0.2828, 0.6), (-0.3326, -0.2222, -0.6), (-0.3326, -0.2222, 0.6), (-0.3696, -0.1531, -0.6), (-0.3696, -0.1531, 0.6), (-0.3923, -0.07804, -0.6), (-0.3923, -0.07804, 0.6), (-0.4, 3.862e-07, -0.6), (-0.4, 3.862e-07, 0.6), (-0.3923, 0.07804, -0.6), (-0.3923, 0.07804, 0.6), (-0.3696, 0.1531, -0.6), (-0.3696, 0.1531, 0.6), (-0.3326, 0.2222, -0.6), (-0.3326, 0.2222, 0.6), (-0.2828, 0.2828, -0.6), (-0.2828, 0.2828, 0.6), (-0.2222, 0.3326, -0.6), (-0.2222, 0.3326, 0.6), (-0.1531, 0.3696, -0.6), (-0.1531, 0.3696, 0.6), (-0.07804, 0.3923, -0.6), (-0.07804, 0.3923, 0.6)], [], [(0, 1, 3, 2), (2, 3, 5, 4), (4, 5, 7, 6), (6, 7, 9, 8), (8, 9, 11, 10), (10, 11, 13, 12), (12, 13, 15, 14), (14, 15, 17, 16), (16, 17, 19, 18), (18, 19, 21, 20), (20, 21, 23, 22), (22, 23, 25, 24), (24, 25, 27, 26), (26, 27, 29, 28), (28, 29, 31, 30), (30, 31, 33, 32), (32, 33, 35, 34), (34, 35, 37, 36), (36, 37, 39, 38), (38, 39, 41, 40), (40, 41, 43, 42), (42, 43, 45, 44), (44, 45, 47, 46), (46, 47, 49, 48), (48, 49, 51, 50), (50, 51, 53, 52), (52, 53, 55, 54), (54, 55, 57, 56), (56, 57, 59, 58), (58, 59, 61, 60), (3, 1, 63, 61, 59, 57, 55, 53, 51, 49, 47, 45, 43, 41, 39, 37, 35, 33, 31, 29, 27, 25, 23, 21, 19, 17, 15, 13, 11, 9, 7, 5), (60, 61, 63, 62), (62, 63, 1, 0), (0, 2, 4, 6, 8, 10, 12, 14, 16, 18, 20, 22, 24, 26, 28, 30, 32, 34, 36, 38, 40, 42, 44, 46, 48, 50, 52, 54, 56, 58, 60, 62)])
_uv = me_cylinder_001.uv_layers.new(name='UVMap')
_uv.uv.foreach_set('vector', [1.0, 0.5, 1.0, 1.0, 0.9688, 1.0, 0.9688, 0.5, 0.9688, 0.5, 0.9688, 1.0, 0.9375, 1.0, 0.9375, 0.5, 0.9375, 0.5, 0.9375, 1.0, 0.9062, 1.0, 0.9062, 0.5, 0.9062, 0.5, 0.9062, 1.0, 0.875, 1.0, 0.875, 0.5, 0.875, 0.5, 0.875, 1.0, 0.8438, 1.0, 0.8438, 0.5, 0.8438, 0.5, 0.8438, 1.0, 0.8125, 1.0, 0.8125, 0.5, 0.8125, 0.5, 0.8125, 1.0, 0.7812, 1.0, 0.7812, 0.5, 0.7812, 0.5, 0.7812, 1.0, 0.75, 1.0, 0.75, 0.5, 0.75, 0.5, 0.75, 1.0, 0.7188, 1.0, 0.7188, 0.5, 0.7188, 0.5, 0.7188, 1.0, 0.6875, 1.0, 0.6875, 0.5, 0.6875, 0.5, 0.6875, 1.0, 0.6562, 1.0, 0.6562, 0.5, 0.6562, 0.5, 0.6562, 1.0, 0.625, 1.0, 0.625, 0.5, 0.625, 0.5, 0.625, 1.0, 0.5938, 1.0, 0.5938, 0.5, 0.5938, 0.5, 0.5938, 1.0, 0.5625, 1.0, 0.5625, 0.5, 0.5625, 0.5, 0.5625, 1.0, 0.5312, 1.0, 0.5312, 0.5, 0.5312, 0.5, 0.5312, 1.0, 0.5, 1.0, 0.5, 0.5, 0.5, 0.5, 0.5, 1.0, 0.4688, 1.0, 0.4688, 0.5, 0.4688, 0.5, 0.4688, 1.0, 0.4375, 1.0, 0.4375, 0.5, 0.4375, 0.5, 0.4375, 1.0, 0.4062, 1.0, 0.4062, 0.5, 0.4062, 0.5, 0.4062, 1.0, 0.375, 1.0, 0.375, 0.5, 0.375, 0.5, 0.375, 1.0, 0.3438, 1.0, 0.3438, 0.5, 0.3438, 0.5, 0.3438, 1.0, 0.3125, 1.0, 0.3125, 0.5, 0.3125, 0.5, 0.3125, 1.0, 0.2812, 1.0, 0.2812, 0.5, 0.2812, 0.5, 0.2812, 1.0, 0.25, 1.0, 0.25, 0.5, 0.25, 0.5, 0.25, 1.0, 0.2188, 1.0, 0.2188, 0.5, 0.2188, 0.5, 0.2188, 1.0, 0.1875, 1.0, 0.1875, 0.5, 0.1875, 0.5, 0.1875, 1.0, 0.1562, 1.0, 0.1562, 0.5, 0.1562, 0.5, 0.1562, 1.0, 0.125, 1.0, 0.125, 0.5, 0.125, 0.5, 0.125, 1.0, 0.09375, 1.0, 0.09375, 0.5, 0.09375, 0.5, 0.09375, 1.0, 0.0625, 1.0, 0.0625, 0.5, 0.2968, 0.4854, 0.25, 0.49, 0.2032, 0.4854, 0.1582, 0.4717, 0.1167, 0.4496, 0.08029, 0.4197, 0.05045, 0.3833, 0.02827, 0.3418, 0.01461, 0.2968, 0.01, 0.25, 0.01461, 0.2032, 0.02827, 0.1582, 0.05045, 0.1167, 0.08029, 0.08029, 0.1167, 0.05045, 0.1582, 0.02827, 0.2032, 0.01461, 0.25, 0.01, 0.2968, 0.01461, 0.3418, 0.02827, 0.3833, 0.05045, 0.4197, 0.08029, 0.4496, 0.1167, 0.4717, 0.1582, 0.4854, 0.2032, 0.49, 0.25, 0.4854, 0.2968, 0.4717, 0.3418, 0.4496, 0.3833, 0.4197, 0.4197, 0.3833, 0.4496, 0.3418, 0.4717, 0.0625, 0.5, 0.0625, 1.0, 0.03125, 1.0, 0.03125, 0.5, 0.03125, 0.5, 0.03125, 1.0, 0.0, 1.0, 0.0, 0.5, 0.75, 0.49, 0.7968, 0.4854, 0.8418, 0.4717, 0.8833, 0.4496, 0.9197, 0.4197, 0.9496, 0.3833, 0.9717, 0.3418, 0.9854, 0.2968, 0.99, 0.25, 0.9854, 0.2032, 0.9717, 0.1582, 0.9496, 0.1167, 0.9197, 0.08029, 0.8833, 0.05045, 0.8418, 0.02827, 0.7968, 0.01461, 0.75, 0.01, 0.7032, 0.01461, 0.6582, 0.02827, 0.6167, 0.05045, 0.5803, 0.08029, 0.5504, 0.1167, 0.5283, 0.1582, 0.5146, 0.2032, 0.51, 0.25, 0.5146, 0.2968, 0.5283, 0.3418, 0.5504, 0.3833, 0.5803, 0.4197, 0.6167, 0.4496, 0.6582, 0.4717, 0.7032, 0.4854])
me_cylinder_001.use_remesh_fix_poles = True
me_cylinder_001.use_remesh_preserve_attributes = False
me_cylinder_001.use_mirror_vertex_groups = False
me_cylinder_001.update()

# ---- objects
ob_camera = bpy.data.objects.new('Camera', cam_camera)
ob_ground = bpy.data.objects.new('Ground', me_cube)
ob_ardibeltz = bpy.data.objects.new('Ardibeltz', me_plane_001)
ob_ormaetxe = bpy.data.objects.new('Ormaetxe', me_plane)
ob_zazpi = bpy.data.objects.new('Zazpi', me_plane_002)
ob_gure = bpy.data.objects.new('Gure', me_plane_003)
ob_bizitza = bpy.data.objects.new('Bizitza', me_plane_004)
ob_xukela = bpy.data.objects.new('Xukela', me_plane_005)
ob_z_ne = bpy.data.objects.new('z_NE', me_plane_006)
ob_z_east = bpy.data.objects.new('z_East', me_plane_007)
ob_z_se = bpy.data.objects.new('z_SE', me_plane_008)
ob_z_nw = bpy.data.objects.new('z_NW', me_plane_009)
ob_z_west = bpy.data.objects.new('z_West', me_plane_010)
ob_table = bpy.data.objects.new('Table', me_cube_003)
ob_table_001 = bpy.data.objects.new('Table.001', me_cube_004)
ob_table_002 = bpy.data.objects.new('Table.002', me_cube_005)
ob_table_003 = bpy.data.objects.new('Table.003', me_cube_006)
ob_barrel = bpy.data.objects.new('Barrel', me_cylinder)
ob_barrel_001 = bpy.data.objects.new('Barrel.001', me_cylinder_001)
ob_light = bpy.data.objects.new('Light', light_light)
ob_light_002 = bpy.data.objects.new('Light.002', light_light_002)
ob_light_003 = bpy.data.objects.new('Light.003', light_light_003)
ob_light_005 = bpy.data.objects.new('Light.005', light_light_005)
ob_light_006 = bpy.data.objects.new('Light.006', light_light_006)
ob_light_007 = bpy.data.objects.new('Light.007', light_light_007)
ob_light_008 = bpy.data.objects.new('Light.008', light_light_008)
ob_light_009 = bpy.data.objects.new('Light.009', light_light_009)
ob_light_010 = bpy.data.objects.new('Light.010', light_light_010)
ob_sun = bpy.data.objects.new('Sun', light_sun)
ob_light_011 = bpy.data.objects.new('Light.011', light_light_011)
ob_light_012 = bpy.data.objects.new('Light.012', light_light_012)
ob_light_013 = bpy.data.objects.new('Light.013', light_light_013)
ob_light_001 = bpy.data.objects.new('Light.001', light_light_014)
ob_light_004 = bpy.data.objects.new('Light.004', light_light_015)
ob_light_014 = bpy.data.objects.new('Light.014', light_light_016)

# ---- transforms, parenting, visibility, modifiers, constraints
ob_camera.location = (-7.154, 2.122, 1.705)
ob_camera.rotation_euler = (1.571, 4.371e-08, -1.812)
ob_camera.lock_rotations_4d = False
ob_camera.empty_display_type = 'ARROWS'
ob_camera.color = (0.0, 0.0, 0.0, 0.0)
ob_camera.display_type = 'WIRE'
ob_camera.lineart.crease_threshold = 0.0
ob_ground.location = (0.0, 0.0, -1.0)
ob_ground.scale = (50.0, 25.0, 1.0)
ob_ground.lineart.crease_threshold = 0.0
ob_ardibeltz.location = (-9.269, -7.55, 0.0)
ob_ardibeltz.rotation_euler = (0.0, -0.0, -0.4465)
ob_ardibeltz.lineart.crease_threshold = 0.0
ob_ormaetxe.location = (5.0, -3.0, 3.0)
ob_ormaetxe.lineart.crease_threshold = 0.0
ob_zazpi.location = (3.373, -14.02, 0.0)
ob_zazpi.rotation_euler = (0.0, -0.0, -0.4377)
ob_zazpi.lineart.crease_threshold = 0.0
ob_gure.location = (15.69, -6.412, 0.0)
ob_gure.lineart.crease_threshold = 0.0
ob_bizitza.location = (1.267, 10.74, 0.0)
ob_bizitza.lineart.crease_threshold = 0.0
ob_xukela.location = (-7.903, 10.77, 0.0)
ob_xukela.lineart.crease_threshold = 0.0
ob_z_ne.location = (10.69, 11.1, 0.0)
ob_z_ne.rotation_euler = (0.0, -0.0, -0.02153)
ob_z_ne.lineart.crease_threshold = 0.0
ob_z_east.location = (28.59, -6.634, 0.0)
ob_z_east.lineart.crease_threshold = 0.0
ob_z_se.location = (19.59, -21.55, 0.0)
ob_z_se.rotation_euler = (0.0, -0.0, -0.4377)
ob_z_se.lineart.crease_threshold = 0.0
ob_z_nw.location = (-16.69, 10.9, 0.0)
ob_z_nw.lineart.crease_threshold = 0.0
ob_z_west.location = (-24.85, -2.106, 0.0)
ob_z_west.rotation_euler = (0.0, -0.0, -0.488)
ob_z_west.lineart.crease_threshold = 0.0
ob_table.location = (1.102, 2.837, 0.5)
ob_table.rotation_euler = (0.0, -0.0, 0.02525)
ob_table.lineart.crease_threshold = 0.0
ob_table_001.location = (2.814, 2.908, 0.5)
ob_table_001.rotation_euler = (0.0, -0.0, 0.02525)
ob_table_001.lineart.crease_threshold = 0.0
ob_table_002.location = (5.534, 3.001, 0.5)
ob_table_002.rotation_euler = (0.0, -0.0, 0.02525)
ob_table_002.lineart.crease_threshold = 0.0
ob_table_003.location = (7.363, 3.072, 0.5)
ob_table_003.rotation_euler = (0.0, -0.0, 0.02525)
ob_table_003.lineart.crease_threshold = 0.0
ob_barrel.location = (-1.989, -2.838, 0.6)
ob_barrel.lineart.crease_threshold = 0.0
ob_barrel_001.location = (-3.641, -2.1, 0.6)
ob_barrel_001.lineart.crease_threshold = 0.0
ob_light.location = (-7.952, 1.783, 3.0)
ob_light.rotation_euler = (-2.245, 0.1035, 0.7265)
ob_light.lock_rotations_4d = False
ob_light.empty_display_type = 'ARROWS'
ob_light.color = (0.0, 0.0, 0.0, 0.0)
ob_light.lineart.crease_threshold = 0.0
ob_light_002.location = (8.393, 2.239, 3.0)
ob_light_002.rotation_euler = (-2.245, 0.1035, 0.7265)
ob_light_002.lock_rotations_4d = False
ob_light_002.empty_display_type = 'ARROWS'
ob_light_002.color = (0.0, 0.0, 0.0, 0.0)
ob_light_002.lineart.crease_threshold = 0.0
ob_light_003.location = (0.0677, -3.369, 3.0)
ob_light_003.rotation_euler = (-2.245, 0.1035, 0.7265)
ob_light_003.lock_rotations_4d = False
ob_light_003.empty_display_type = 'ARROWS'
ob_light_003.color = (0.0, 0.0, 0.0, 0.0)
ob_light_003.lineart.crease_threshold = 0.0
ob_light_005.location = (7.119, -7.084, 3.0)
ob_light_005.rotation_euler = (-2.245, 0.1035, 0.7265)
ob_light_005.lock_rotations_4d = False
ob_light_005.empty_display_type = 'ARROWS'
ob_light_005.color = (0.0, 0.0, 0.0, 0.0)
ob_light_005.lineart.crease_threshold = 0.0
ob_light_006.location = (14.9, -10.88, 3.0)
ob_light_006.rotation_euler = (-2.245, 0.1035, 0.7265)
ob_light_006.lock_rotations_4d = False
ob_light_006.empty_display_type = 'ARROWS'
ob_light_006.color = (0.0, 0.0, 0.0, 0.0)
ob_light_006.lineart.crease_threshold = 0.0
ob_light_007.location = (20.43, 2.062, 3.0)
ob_light_007.rotation_euler = (-2.245, 0.1035, 0.7265)
ob_light_007.lock_rotations_4d = False
ob_light_007.empty_display_type = 'ARROWS'
ob_light_007.color = (0.0, 0.0, 0.0, 0.0)
ob_light_007.lineart.crease_threshold = 0.0
ob_light_008.location = (-15.73, 2.649, 3.0)
ob_light_008.rotation_euler = (-2.245, 0.1035, 0.7265)
ob_light_008.lock_rotations_4d = False
ob_light_008.empty_display_type = 'ARROWS'
ob_light_008.color = (0.0, 0.0, 0.0, 0.0)
ob_light_008.lineart.crease_threshold = 0.0
ob_light_009.location = (-26.69, 8.537, 3.0)
ob_light_009.rotation_euler = (-2.245, 0.1035, 0.7265)
ob_light_009.lock_rotations_4d = False
ob_light_009.empty_display_type = 'ARROWS'
ob_light_009.color = (0.0, 0.0, 0.0, 0.0)
ob_light_009.lineart.crease_threshold = 0.0
ob_light_010.location = (-17.98, -7.387, 3.0)
ob_light_010.rotation_euler = (-2.245, 0.1035, 0.7265)
ob_light_010.lock_rotations_4d = False
ob_light_010.empty_display_type = 'ARROWS'
ob_light_010.color = (0.0, 0.0, 0.0, 0.0)
ob_light_010.lineart.crease_threshold = 0.0
ob_sun.location = (-12.23, -21.06, 25.17)
ob_sun.rotation_euler = (0.4333, -0.1738, -0.2809)
ob_sun.lineart.crease_threshold = 0.0
ob_light_011.location = (31.44, 2.001, 3.0)
ob_light_011.rotation_euler = (-2.245, 0.1035, 0.7265)
ob_light_011.lock_rotations_4d = False
ob_light_011.empty_display_type = 'ARROWS'
ob_light_011.color = (0.0, 0.0, 0.0, 0.0)
ob_light_011.lineart.crease_threshold = 0.0
ob_light_012.location = (23.3, -14.41, 3.0)
ob_light_012.rotation_euler = (-2.245, 0.1035, 0.7265)
ob_light_012.lock_rotations_4d = False
ob_light_012.empty_display_type = 'ARROWS'
ob_light_012.color = (0.0, 0.0, 0.0, 0.0)
ob_light_012.lineart.crease_threshold = 0.0
ob_light_013.location = (40.76, 2.184, 3.0)
ob_light_013.rotation_euler = (-2.245, 0.1035, 0.7265)
ob_light_013.lock_rotations_4d = False
ob_light_013.empty_display_type = 'ARROWS'
ob_light_013.color = (0.0, 0.0, 0.0, 0.0)
ob_light_013.lineart.crease_threshold = 0.0
ob_light_001.location = (-4.481, -1.229, 3.0)
ob_light_001.rotation_euler = (-2.245, 0.1035, 0.7265)
ob_light_001.lock_rotations_4d = False
ob_light_001.empty_display_type = 'ARROWS'
ob_light_001.color = (0.0, 0.0, 0.0, 0.0)
ob_light_001.lineart.crease_threshold = 0.0
ob_light_004.location = (-1.265, 2.804, 3.0)
ob_light_004.rotation_euler = (-2.245, 0.1035, 0.7265)
ob_light_004.lock_rotations_4d = False
ob_light_004.empty_display_type = 'ARROWS'
ob_light_004.color = (0.0, 0.0, 0.0, 0.0)
ob_light_004.lineart.crease_threshold = 0.0
ob_light_014.location = (0.4191, 0.6597, 3.0)
ob_light_014.rotation_euler = (-2.245, 0.1035, 0.7265)
ob_light_014.lock_rotations_4d = False
ob_light_014.empty_display_type = 'ARROWS'
ob_light_014.color = (0.0, 0.0, 0.0, 0.0)
ob_light_014.lineart.crease_threshold = 0.0

# ---- collection membership
col_collection.objects.link(ob_camera)
col_collection.objects.link(ob_ground)
col_buildings.objects.link(ob_ardibeltz)
col_buildings.objects.link(ob_ormaetxe)
col_buildings.objects.link(ob_zazpi)
col_buildings.objects.link(ob_gure)
col_buildings.objects.link(ob_bizitza)
col_buildings.objects.link(ob_xukela)
col_buildings.objects.link(ob_z_ne)
col_buildings.objects.link(ob_z_east)
col_buildings.objects.link(ob_z_se)
col_buildings.objects.link(ob_z_nw)
col_buildings.objects.link(ob_z_west)
col_furniture.objects.link(ob_table)
col_furniture.objects.link(ob_table_001)
col_furniture.objects.link(ob_table_002)
col_furniture.objects.link(ob_table_003)
col_furniture.objects.link(ob_barrel)
col_furniture.objects.link(ob_barrel_001)
col_lights.objects.link(ob_light)
col_lights.objects.link(ob_light_002)
col_lights.objects.link(ob_light_003)
col_lights.objects.link(ob_light_005)
col_lights.objects.link(ob_light_006)
col_lights.objects.link(ob_light_007)
col_lights.objects.link(ob_light_008)
col_lights.objects.link(ob_light_009)
col_lights.objects.link(ob_light_010)
col_lights.objects.link(ob_sun)
col_lights.objects.link(ob_light_011)
col_lights.objects.link(ob_light_012)
col_lights.objects.link(ob_light_013)
col_lights.objects.link(ob_light_001)
col_lights.objects.link(ob_light_004)
col_lights.objects.link(ob_light_014)

# ---- scene / render settings (as saved in the file)
scene.camera = ob_camera
scene.frame_start = 1; scene.frame_end = 250; scene.frame_set(1)
scene.render.engine = 'BLENDER_EEVEE_NEXT'
scene.cycles.use_denoising = False
scene.cycles.samples = 128
scene.cycles.sampling_pattern = 'TABULATED_SOBOL'
scene.cycles.use_adaptive_sampling = False
scene.cycles.use_light_tree = False
scene.view_settings.view_transform = 'Filmic'
bpy.context.view_layer.update()
